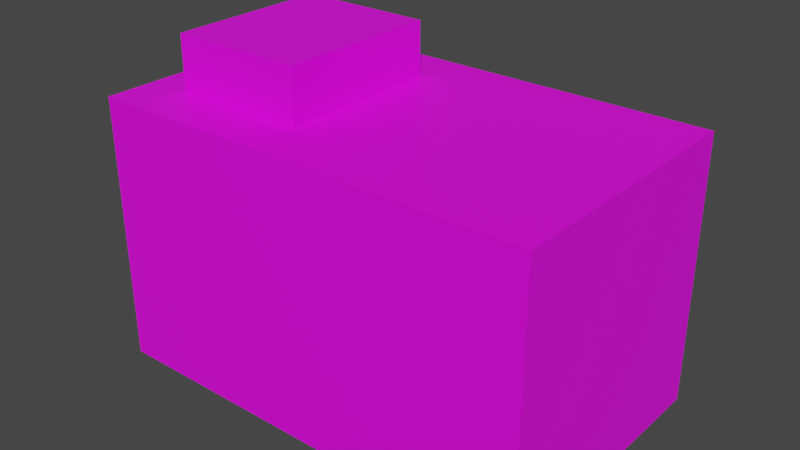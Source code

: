 # Source: Ammo.blend  (saved by Blender 3.4.6; exported with 4.5.12 LTS)
import bpy
from mathutils import Matrix  # noqa: F401  (used for matrix-valued properties, if any)

bpy.ops.wm.read_factory_settings(use_empty=True)
scene = bpy.context.scene
scene.name = 'Scene'

# ---- collections
col_collection = bpy.data.collections.new('Collection'); scene.collection.children.link(col_collection)

# ---- images (referenced by path relative to the original .blend; pixels are not part of the script)
import os
ASSET_DIR = os.environ.get("B2B_ASSET_DIR", "")  # directory of the original .blend (textures are referenced by path, not embedded)
HERE = os.path.dirname(os.path.abspath(__file__))  # packed textures are extracted next to this script under _unpacked/

def load_image(name, relpath, width, height, colorspace="sRGB"):
    """Load a texture the original file referenced (path relative to the .blend, or extracted next to this script)."""
    p = next((c for c in (os.path.join(HERE, relpath), os.path.join(ASSET_DIR, relpath)) if relpath and os.path.exists(c)), "")
    if p:
        img = bpy.data.images.load(p, check_existing=True)
        img.name = name
    else:  # same state as the original file: an image datablock whose file is absent (Cycles renders it pink)
        img = bpy.data.images.new(name, width, height)
        img.source = "FILE"
        img.filepath = "//" + (relpath or name)
    img.colorspace_settings.name = colorspace
    return img
img_ammocolor = load_image('AmmoColor', 'Ammo_Color.png', 1024, 1024, 'sRGB')

# ---- materials (node trees are filled in below, after node groups)
mat_ammo = bpy.data.materials.new('Ammo')
mat_ammo.use_transparent_shadow = False

# ---- material node trees
mat_ammo.use_nodes = True; mat_ammo.node_tree.nodes.clear()
_N = mat_ammo.node_tree.nodes; _L = mat_ammo.node_tree.links
n0 = _N.new('ShaderNodeBsdfPrincipled'); n0.name = 'Principled BSDF'; n0.location = (10, 300)
n0.distribution = 'GGX'
n0.subsurface_method = 'RANDOM_WALK_SKIN'
n0.inputs[3].default_value = 1.45
n0.inputs[27].default_value = (0.0, 0.0, 0.0, 1.0)
n0.inputs[28].default_value = 1.0
n1 = _N.new('ShaderNodeOutputMaterial'); n1.name = 'Material Output'; n1.location = (300, 300)
n2 = _N.new('ShaderNodeTexImage'); n2.name = 'Image Texture'; n2.location = (-378, 218)
n2.image = img_ammocolor
_L.new(n0.outputs[0], n1.inputs[0])
_L.new(n2.outputs[0], n0.inputs[0])
n1.is_active_output = True

# ---- world
world_world = bpy.data.worlds.new('World'); scene.world = world_world
world_world.use_nodes = True; world_world.node_tree.nodes.clear()
_N = world_world.node_tree.nodes; _L = world_world.node_tree.links
n0 = _N.new('ShaderNodeOutputWorld'); n0.name = 'World Output'; n0.location = (300, 300)
n1 = _N.new('ShaderNodeBackground'); n1.name = 'Background'; n1.location = (10, 300)
n1.inputs[0].default_value = (0.05088, 0.05088, 0.05088, 1.0)
_L.new(n1.outputs[0], n0.inputs[0])
n0.is_active_output = True
world_world.color = (0.05088, 0.05088, 0.05088)
world_world.use_sun_shadow = False
world_world.sun_shadow_jitter_overblur = 0.0

# ---- meshes
me_cube_001 = bpy.data.meshes.new('Cube.001')
me_cube_001.from_pydata([(-1.0, -1.0, -1.0), (-0.8094, -0.6122, 1.0), (-1.0, 1.0, -1.0), (-0.8094, 0.6122, 1.0), (1.0, -1.0, -1.0), (-0.1995, -0.6122, 1.0), (1.0, 1.0, -1.0), (-0.1995, 0.6122, 1.0), (-1.0, -1.0, 1.0), (-1.0, 1.0, 1.0), (1.0, 1.0, 1.0), (1.0, -1.0, 1.0), (-0.8094, -0.6122, 1.403), (-0.8094, 0.6122, 1.403), (-0.1995, -0.6122, 1.403), (-0.1995, 0.6122, 1.403)], [], [(0, 8, 9, 2), (2, 9, 10, 6), (6, 10, 11, 4), (4, 11, 8, 0), (2, 6, 4, 0), (1, 3, 9, 8), (3, 7, 10, 9), (7, 5, 11, 10), (5, 1, 8, 11), (1, 5, 14, 12), (15, 13, 12, 14), (5, 7, 15, 14), (3, 1, 12, 13), (7, 3, 13, 15)])
_uv = me_cube_001.uv_layers.new(name='UVMap')
_uv.uv.foreach_set('vector', [0.3305, 0.4043, 0.6627, 0.7281, 0.0001049, 0.6869, 0.2993, 0.3769, 0.2993, 0.3769, 0.0001049, 0.6869, 0.0001049, 0.06172, 0.3244, 0.337, 0.3244, 0.337, 0.0001049, 0.06172, 0.6627, 0.0001049, 0.3695, 0.3599, 0.3695, 0.3599, 0.6627, 0.0001049, 0.6627, 0.7281, 0.3305, 0.4043, 0.2993, 0.3769, 0.3244, 0.337, 0.3695, 0.3599, 0.3305, 0.4043, 0.9317, 0.03294, 0.732, 0.03262, 0.6665, 0.0001049, 0.9942, 0.004877, 0.732, 0.03262, 0.7375, 0.1678, 0.6629, 0.3729, 0.6665, 0.0001049, 0.7375, 0.1678, 0.927, 0.1647, 0.9999, 0.3729, 0.6629, 0.3729, 0.927, 0.1647, 0.9317, 0.03294, 0.9942, 0.004877, 0.9999, 0.3729, 0.9317, 0.03294, 0.927, 0.1647, 0.8686, 0.1263, 0.8778, 0.08196, 0.789, 0.1186, 0.797, 0.07319, 0.8778, 0.08196, 0.8686, 0.1263, 0.927, 0.1647, 0.7375, 0.1678, 0.789, 0.1186, 0.8686, 0.1263, 0.732, 0.03262, 0.9317, 0.03294, 0.8778, 0.08196, 0.797, 0.07319, 0.7375, 0.1678, 0.732, 0.03262, 0.797, 0.07319, 0.789, 0.1186])
me_cube_001.materials.append(mat_ammo)
me_cube_001.use_paint_bone_selection = False
me_cube_001.use_paint_mask = True
me_cube_001.update()

# ---- objects
ob_cube = bpy.data.objects.new('Cube', me_cube_001)

# ---- transforms, parenting, visibility, modifiers, constraints
ob_cube.location = (0.0, 0.0, 0.0)
ob_cube.scale = (0.25, 0.15, 0.15)

# ---- collection membership
col_collection.objects.link(ob_cube)

# ---- scene / render settings (as saved in the file)
scene.frame_start = 1; scene.frame_end = 250; scene.frame_set(1)
scene.render.engine = 'BLENDER_EEVEE_NEXT'
scene.cycles.sampling_pattern = 'TABULATED_SOBOL'
scene.cycles.use_light_tree = False
scene.view_settings.view_transform = 'Filmic'
bpy.context.view_layer.update()

# ---- added for rendering (the .blend has no active camera and no usable light): camera, sun
cam_auto = bpy.data.cameras.new('AutoCamera')
cam_auto.lens = 50.0
cam_auto.sensor_width = 36.0
cam_auto.clip_end = 1000.0
ob_auto_camera = bpy.data.objects.new('AutoCamera', cam_auto)
scene.collection.objects.link(ob_auto_camera)
ob_auto_camera.location = (0.634275, -0.76113, 0.53767)
ob_auto_camera.rotation_euler = (1.09748, -7.21219e-08, 0.694738)
scene.camera = ob_auto_camera
light_auto_sun = bpy.data.lights.new('AutoSun', 'SUN')
light_auto_sun.energy = 3.0
light_auto_sun.angle = 0.0523599
ob_auto_sun = bpy.data.objects.new('AutoSun', light_auto_sun)
scene.collection.objects.link(ob_auto_sun)
ob_auto_sun.rotation_euler = (0.872665, 0.174533, 0.523599)
bpy.context.view_layer.update()
